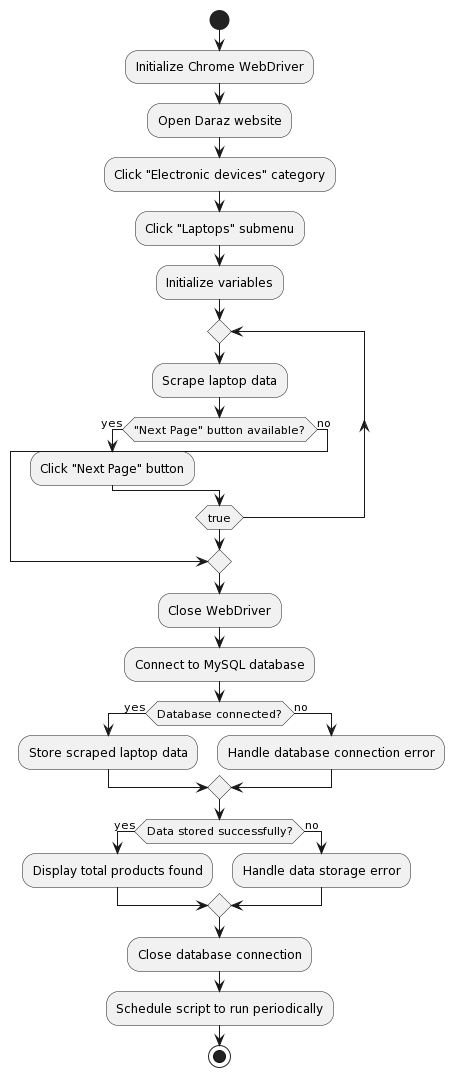

The diagram above was rendered by PlantUML. Its source (embedded in the PNG):
@startuml
start
:Initialize Chrome WebDriver;
:Open Daraz website;
:Click "Electronic devices" category;
:Click "Laptops" submenu;
:Initialize variables;
repeat
  :Scrape laptop data;
  if ("Next Page" button available?) then (yes)
    :Click "Next Page" button;
  else (no)
    break;
  endif
repeat while (true)
:Close WebDriver;
:Connect to MySQL database;
if (Database connected?) then (yes)
  :Store scraped laptop data;
else (no)
  :Handle database connection error;
endif
if (Data stored successfully?) then (yes)
  :Display total products found;
else (no)
  :Handle data storage error;
endif
:Close database connection;
:Schedule script to run periodically;
stop
@enduml